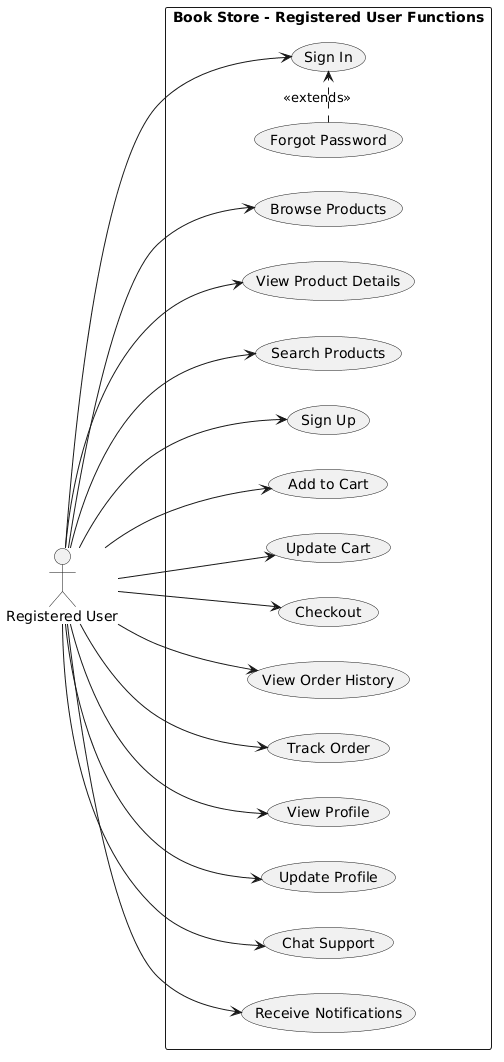

The diagram above was rendered by PlantUML. Its source (embedded in the PNG):
@startuml
left to right direction
skinparam packageStyle rectangle

' Actor
actor "Registered User" as RegUser

' System boundary
rectangle "Book Store - Registered User Functions" {
  
  usecase "Browse Products" as UC1
  usecase "View Product Details" as UC2
  usecase "Search Products" as UC3
  usecase "Sign Up" as UC4
  usecase "Sign In" as UC5
  usecase "Forgot Password" as UC6
  usecase "Add to Cart" as UC7
  usecase "Update Cart" as UC8
  usecase "Checkout" as UC9
  usecase "View Order History" as UC10
  usecase "Track Order" as UC11
  usecase "View Profile" as UC12
  usecase "Update Profile" as UC13
  usecase "Chat Support" as UC14
  usecase "Receive Notifications" as UC15
  
  ' Registered User relationships
  RegUser --> UC1
  RegUser --> UC2
  RegUser --> UC3
  RegUser --> UC4
  RegUser --> UC5
  UC6 .right.> UC5 : <<extends>>
  
  RegUser --> UC7
  RegUser --> UC8
  RegUser --> UC9
  RegUser --> UC10
  RegUser --> UC11
  RegUser --> UC12
  RegUser --> UC13
  RegUser --> UC14
  RegUser --> UC15
}
@enduml